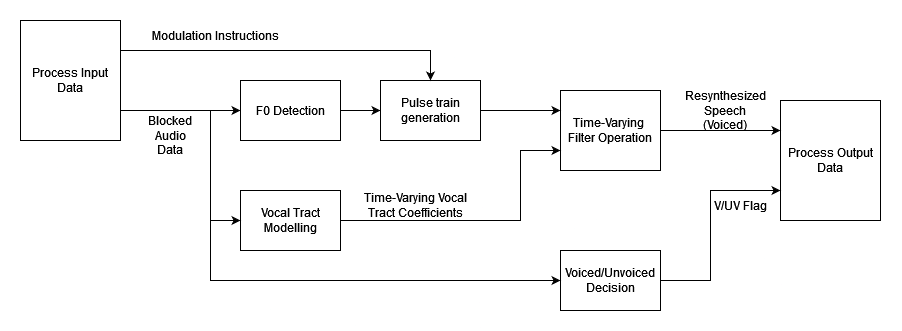

The diagram above was exported from draw.io. Its source (the exported page's mxGraphModel, read from the mxfile embedded in the PNG):
<mxGraphModel dx="913" dy="437" grid="1" gridSize="10" guides="1" tooltips="1" connect="1" arrows="1" fold="1" page="1" pageScale="1" pageWidth="850" pageHeight="1100" math="0" shadow="0">
  <root>
    <mxCell id="0" />
    <mxCell id="1" parent="0" />
    <mxCell id="TIJ_z79Tz0l1ImIDRKO6-3" value="" style="edgeStyle=orthogonalEdgeStyle;rounded=0;orthogonalLoop=1;jettySize=auto;html=1;exitX=1;exitY=0.75;exitDx=0;exitDy=0;" edge="1" parent="1" source="TIJ_z79Tz0l1ImIDRKO6-1" target="TIJ_z79Tz0l1ImIDRKO6-2">
      <mxGeometry relative="1" as="geometry" />
    </mxCell>
    <mxCell id="TIJ_z79Tz0l1ImIDRKO6-1" value="Process Input Data" style="rounded=0;whiteSpace=wrap;html=1;" vertex="1" parent="1">
      <mxGeometry x="140" y="60" width="100" height="120" as="geometry" />
    </mxCell>
    <mxCell id="TIJ_z79Tz0l1ImIDRKO6-8" value="" style="edgeStyle=orthogonalEdgeStyle;rounded=0;orthogonalLoop=1;jettySize=auto;html=1;" edge="1" parent="1" source="TIJ_z79Tz0l1ImIDRKO6-2" target="TIJ_z79Tz0l1ImIDRKO6-7">
      <mxGeometry relative="1" as="geometry" />
    </mxCell>
    <mxCell id="TIJ_z79Tz0l1ImIDRKO6-2" value="&lt;div&gt;F0 Detection&lt;/div&gt;" style="rounded=0;whiteSpace=wrap;html=1;" vertex="1" parent="1">
      <mxGeometry x="360" y="120" width="100" height="60" as="geometry" />
    </mxCell>
    <mxCell id="TIJ_z79Tz0l1ImIDRKO6-4" value="Voiced/Unvoiced Decision" style="rounded=0;whiteSpace=wrap;html=1;" vertex="1" parent="1">
      <mxGeometry x="680" y="290" width="100" height="60" as="geometry" />
    </mxCell>
    <mxCell id="TIJ_z79Tz0l1ImIDRKO6-6" value="" style="endArrow=classic;html=1;rounded=0;exitX=1;exitY=0.75;exitDx=0;exitDy=0;entryX=0;entryY=0.5;entryDx=0;entryDy=0;" edge="1" parent="1" source="TIJ_z79Tz0l1ImIDRKO6-1" target="TIJ_z79Tz0l1ImIDRKO6-4">
      <mxGeometry width="50" height="50" relative="1" as="geometry">
        <mxPoint x="310" y="260" as="sourcePoint" />
        <mxPoint x="360" y="210" as="targetPoint" />
        <Array as="points">
          <mxPoint x="330" y="150" />
          <mxPoint x="330" y="320" />
        </Array>
      </mxGeometry>
    </mxCell>
    <mxCell id="TIJ_z79Tz0l1ImIDRKO6-7" value="Pulse train generation" style="rounded=0;whiteSpace=wrap;html=1;" vertex="1" parent="1">
      <mxGeometry x="500" y="120" width="100" height="60" as="geometry" />
    </mxCell>
    <mxCell id="TIJ_z79Tz0l1ImIDRKO6-11" value="Vocal Tract Modelling" style="rounded=0;whiteSpace=wrap;html=1;" vertex="1" parent="1">
      <mxGeometry x="360" y="230" width="100" height="60" as="geometry" />
    </mxCell>
    <mxCell id="TIJ_z79Tz0l1ImIDRKO6-12" value="&lt;div&gt;Time-Varying&amp;nbsp;&lt;/div&gt;&lt;div&gt;Filter Operation&lt;/div&gt;" style="rounded=0;whiteSpace=wrap;html=1;" vertex="1" parent="1">
      <mxGeometry x="680" y="130" width="100" height="80" as="geometry" />
    </mxCell>
    <mxCell id="TIJ_z79Tz0l1ImIDRKO6-13" value="Blocked Audio Data" style="text;html=1;align=center;verticalAlign=middle;whiteSpace=wrap;rounded=0;" vertex="1" parent="1">
      <mxGeometry x="260" y="160" width="60" height="30" as="geometry" />
    </mxCell>
    <mxCell id="TIJ_z79Tz0l1ImIDRKO6-14" value="" style="endArrow=classic;html=1;rounded=0;exitX=1;exitY=0.5;exitDx=0;exitDy=0;entryX=0;entryY=0.25;entryDx=0;entryDy=0;" edge="1" parent="1" source="TIJ_z79Tz0l1ImIDRKO6-7" target="TIJ_z79Tz0l1ImIDRKO6-12">
      <mxGeometry width="50" height="50" relative="1" as="geometry">
        <mxPoint x="520" y="350" as="sourcePoint" />
        <mxPoint x="570" y="300" as="targetPoint" />
        <Array as="points">
          <mxPoint x="640" y="150" />
        </Array>
      </mxGeometry>
    </mxCell>
    <mxCell id="TIJ_z79Tz0l1ImIDRKO6-15" value="" style="endArrow=classic;html=1;rounded=0;exitX=1;exitY=0.5;exitDx=0;exitDy=0;entryX=0;entryY=0.75;entryDx=0;entryDy=0;" edge="1" parent="1" source="TIJ_z79Tz0l1ImIDRKO6-11" target="TIJ_z79Tz0l1ImIDRKO6-12">
      <mxGeometry width="50" height="50" relative="1" as="geometry">
        <mxPoint x="490" y="220" as="sourcePoint" />
        <mxPoint x="540" y="170" as="targetPoint" />
        <Array as="points">
          <mxPoint x="640" y="260" />
          <mxPoint x="640" y="190" />
        </Array>
      </mxGeometry>
    </mxCell>
    <mxCell id="TIJ_z79Tz0l1ImIDRKO6-16" value="" style="endArrow=classic;html=1;rounded=0;exitX=1;exitY=0.25;exitDx=0;exitDy=0;entryX=0.5;entryY=0;entryDx=0;entryDy=0;" edge="1" parent="1" source="TIJ_z79Tz0l1ImIDRKO6-1" target="TIJ_z79Tz0l1ImIDRKO6-7">
      <mxGeometry width="50" height="50" relative="1" as="geometry">
        <mxPoint x="330" y="100" as="sourcePoint" />
        <mxPoint x="380" y="50" as="targetPoint" />
        <Array as="points">
          <mxPoint x="550" y="90" />
        </Array>
      </mxGeometry>
    </mxCell>
    <mxCell id="TIJ_z79Tz0l1ImIDRKO6-17" value="Modulation Instructions" style="text;html=1;align=center;verticalAlign=middle;whiteSpace=wrap;rounded=0;" vertex="1" parent="1">
      <mxGeometry x="270" y="60" width="130" height="30" as="geometry" />
    </mxCell>
    <mxCell id="TIJ_z79Tz0l1ImIDRKO6-18" value="" style="endArrow=classic;html=1;rounded=0;exitX=1;exitY=0.75;exitDx=0;exitDy=0;entryX=0;entryY=0.5;entryDx=0;entryDy=0;" edge="1" parent="1" source="TIJ_z79Tz0l1ImIDRKO6-1" target="TIJ_z79Tz0l1ImIDRKO6-11">
      <mxGeometry width="50" height="50" relative="1" as="geometry">
        <mxPoint x="160" y="340" as="sourcePoint" />
        <mxPoint x="210" y="290" as="targetPoint" />
        <Array as="points">
          <mxPoint x="330" y="150" />
          <mxPoint x="330" y="260" />
        </Array>
      </mxGeometry>
    </mxCell>
    <mxCell id="TIJ_z79Tz0l1ImIDRKO6-22" value="Process Output Data" style="rounded=0;whiteSpace=wrap;html=1;" vertex="1" parent="1">
      <mxGeometry x="900" y="140" width="100" height="120" as="geometry" />
    </mxCell>
    <mxCell id="TIJ_z79Tz0l1ImIDRKO6-23" value="" style="endArrow=classic;html=1;rounded=0;exitX=1;exitY=0.5;exitDx=0;exitDy=0;entryX=0;entryY=0.75;entryDx=0;entryDy=0;" edge="1" parent="1" source="TIJ_z79Tz0l1ImIDRKO6-4" target="TIJ_z79Tz0l1ImIDRKO6-22">
      <mxGeometry width="50" height="50" relative="1" as="geometry">
        <mxPoint x="830" y="340" as="sourcePoint" />
        <mxPoint x="880" y="290" as="targetPoint" />
        <Array as="points">
          <mxPoint x="830" y="320" />
          <mxPoint x="830" y="230" />
        </Array>
      </mxGeometry>
    </mxCell>
    <mxCell id="TIJ_z79Tz0l1ImIDRKO6-24" value="" style="endArrow=classic;html=1;rounded=0;entryX=0;entryY=0.25;entryDx=0;entryDy=0;exitX=1;exitY=0.5;exitDx=0;exitDy=0;" edge="1" parent="1" source="TIJ_z79Tz0l1ImIDRKO6-12" target="TIJ_z79Tz0l1ImIDRKO6-22">
      <mxGeometry width="50" height="50" relative="1" as="geometry">
        <mxPoint x="820" y="100" as="sourcePoint" />
        <mxPoint x="870" y="50" as="targetPoint" />
        <Array as="points">
          <mxPoint x="820" y="170" />
        </Array>
      </mxGeometry>
    </mxCell>
    <mxCell id="TIJ_z79Tz0l1ImIDRKO6-25" value="&lt;div&gt;Resynthesized&lt;/div&gt;&lt;div&gt;Speech (Voiced)&lt;br&gt;&lt;/div&gt;" style="text;html=1;align=center;verticalAlign=middle;whiteSpace=wrap;rounded=0;" vertex="1" parent="1">
      <mxGeometry x="800" y="130" width="90" height="40" as="geometry" />
    </mxCell>
    <mxCell id="TIJ_z79Tz0l1ImIDRKO6-26" value="V/UV Flag" style="text;html=1;align=center;verticalAlign=middle;whiteSpace=wrap;rounded=0;" vertex="1" parent="1">
      <mxGeometry x="830" y="230" width="60" height="30" as="geometry" />
    </mxCell>
    <mxCell id="TIJ_z79Tz0l1ImIDRKO6-27" value="Time-Varying Vocal Tract Coefficients" style="text;html=1;align=center;verticalAlign=middle;whiteSpace=wrap;rounded=0;" vertex="1" parent="1">
      <mxGeometry x="480" y="230" width="110" height="30" as="geometry" />
    </mxCell>
  </root>
</mxGraphModel>